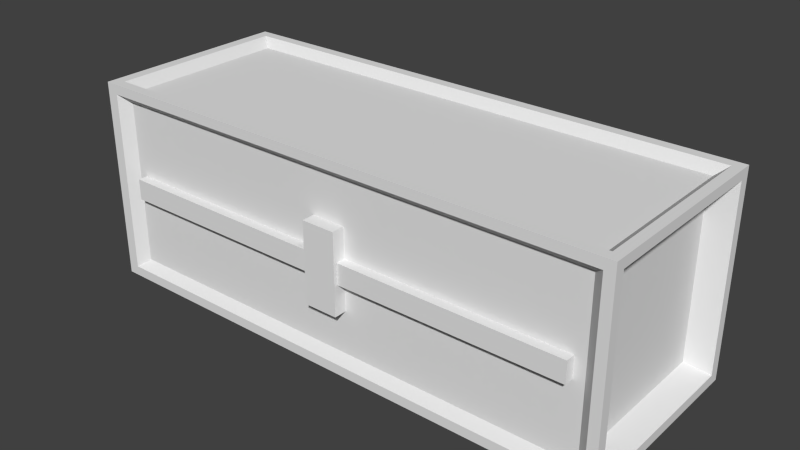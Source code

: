 # Source: lbcorner-borderedslidebar.blend  (saved by Blender 2.76.0; exported with 4.5.12 LTS)
import bpy
from mathutils import Matrix  # noqa: F401  (used for matrix-valued properties, if any)

bpy.ops.wm.read_factory_settings(use_empty=True)
scene = bpy.context.scene
scene.name = 'Scene'

# ---- collections
col_collection_1 = bpy.data.collections.new('Collection 1'); scene.collection.children.link(col_collection_1)

# ---- world
world_world = bpy.data.worlds.new('World'); scene.world = world_world
world_world.color = (0.05088, 0.05088, 0.05088)
world_world.use_sun_shadow = False
world_world.sun_shadow_jitter_overblur = 0.0
world_world.cycles.sampling_method = 'MANUAL'
world_world.cycles.sample_map_resolution = 256

# ---- meshes
me_cube_002 = bpy.data.meshes.new('Cube.002')
me_cube_002.from_pydata([(-1.006, -1.0, -0.9031), (-1.006, 1.0, -0.9031), (1.014, -1.0, -0.9031), (1.014, 1.0, -0.9031), (-1.006, -1.0, 0.9028), (-1.006, 1.0, 0.9028), (1.014, -1.0, 0.9028), (1.014, 1.0, 0.9028), (-1.006, -0.8974, 1.0), (-1.006, -0.8974, -1.0), (1.014, -0.8974, 1.0), (1.014, -0.8974, -1.0), (1.0, -0.8974, -0.9031), (-1.0, -0.8974, -0.9031), (-1.0, -0.8974, 0.9028), (1.0, -0.8974, 0.9028), (1.0, 0.8974, -0.9031), (1.0, 0.8974, 0.9028), (-1.006, 0.8974, 1.0), (-1.006, 0.8974, -1.0), (1.014, 0.8974, 1.0), (1.014, 0.8974, -1.0), (-1.0, 0.8974, -0.9031), (-1.0, 0.8974, 0.9028), (-1.097, -1.097, 0.9906), (-1.097, -1.097, 1.097), (-1.097, 0.9847, 1.097), (-1.097, 1.097, 1.097), (-1.097, 1.097, -0.9908), (-1.097, 1.097, -1.097), (-1.097, -0.9847, -1.097), (-1.097, -1.097, -1.097), (1.057, 1.097, 1.097), (1.097, 1.097, 1.097), (1.097, 1.097, -0.9908), (1.097, 1.097, -1.097), (-1.05, 1.097, -1.097), (1.097, -0.9847, 1.097), (1.097, -1.097, 1.097), (1.097, -1.097, -0.9908), (1.097, -1.097, -1.097), (1.097, 0.9847, -1.097), (-1.05, -1.097, 1.097), (1.057, -1.097, -1.097), (-1.05, 1.097, 1.097), (1.057, 1.097, -1.097), (1.057, -1.097, 1.097), (-1.05, -1.097, -1.097), (-1.05, -0.9847, 1.097), (-1.05, -0.9847, -1.097), (-1.05, -1.097, -0.9908), (-1.05, 1.097, -0.9908), (1.057, -1.097, -0.9908), (1.057, -0.9847, 1.097), (1.057, -0.9847, -1.097), (1.057, 1.097, -0.9908), (-1.097, -1.097, -0.9908), (-1.097, 1.097, 0.9906), (1.097, 1.097, 0.9906), (1.097, -1.097, 0.9906), (-1.05, -1.097, 0.9906), (-1.05, 1.097, 0.9906), (1.057, -1.097, 0.9906), (1.057, 1.097, 0.9906), (1.097, 0.9847, -0.9908), (-1.097, -0.9847, -0.9908), (-1.097, -0.9847, 0.9906), (1.097, 0.9847, 0.9906), (-1.097, -0.9847, 1.097), (-1.097, 0.9847, -1.097), (1.097, 0.9847, 1.097), (1.097, -0.9847, -1.097), (-1.05, 0.9847, 1.097), (-1.05, 0.9847, -1.097), (1.057, 0.9847, 1.097), (1.057, 0.9847, -1.097), (1.097, -0.9847, -0.9908), (-1.097, 0.9847, -0.9908), (-1.097, 0.9847, 0.9906), (1.097, -0.9847, 0.9906), (-0.9707, -1.102, -0.1132), (-0.9707, -1.102, 0.1132), (-0.9707, 1.102, -0.1132), (-0.9707, 1.102, 0.1132), (0.9707, -1.102, -0.1132), (0.9707, -1.102, 0.1132), (0.9707, 1.102, -0.1132), (0.9707, 1.102, 0.1132), (-0.06863, -1.14, -0.437), (-0.06863, -1.14, 0.437), (-0.06863, 1.14, -0.437), (-0.06863, 1.14, 0.437), (0.06863, -1.14, -0.437), (0.06863, -1.14, 0.437), (0.06863, 1.14, -0.437), (0.06863, 1.14, 0.437)], [], [(5, 7, 3, 1), (6, 4, 0, 2), (2, 0, 50, 52), (9, 11, 54, 49), (12, 15, 79, 76), (17, 16, 64, 67), (11, 21, 75, 54), (18, 20, 74, 72), (14, 13, 65, 66), (17, 15, 12, 16), (7, 5, 61, 63), (20, 10, 53, 74), (1, 3, 55, 51), (19, 9, 49, 73), (15, 17, 67, 79), (3, 7, 63, 55), (10, 8, 48, 53), (8, 18, 72, 48), (21, 19, 73, 75), (16, 12, 76, 64), (6, 2, 52, 62), (4, 6, 62, 60), (14, 23, 22, 13), (9, 19, 21, 11), (22, 23, 78, 77), (5, 1, 51, 61), (10, 20, 18, 8), (23, 14, 66, 78), (13, 22, 77, 65), (0, 4, 60, 50), (77, 28, 29, 69), (55, 34, 35, 45), (76, 39, 40, 71), (50, 56, 31, 47), (75, 45, 35, 41), (72, 44, 27, 26), (74, 32, 44, 72), (69, 29, 36, 73), (52, 50, 47, 43), (28, 51, 36, 29), (39, 52, 43, 40), (70, 33, 32, 74), (73, 36, 45, 75), (51, 55, 45, 36), (59, 62, 52, 39), (57, 61, 51, 28), (60, 24, 56, 50), (79, 59, 39, 76), (63, 58, 34, 55), (78, 57, 28, 77), (26, 27, 57, 78), (32, 33, 58, 63), (37, 38, 59, 79), (42, 25, 24, 60), (46, 42, 60, 62), (27, 44, 61, 57), (38, 46, 62, 59), (44, 32, 63, 61), (70, 37, 79, 67), (25, 68, 66, 24), (24, 66, 65, 56), (47, 49, 54, 43), (38, 37, 53, 46), (31, 30, 49, 47), (46, 53, 48, 42), (42, 48, 68, 25), (43, 54, 71, 40), (64, 76, 71, 41), (56, 65, 30, 31), (34, 64, 41, 35), (58, 67, 64, 34), (33, 70, 67, 58), (68, 26, 78, 66), (37, 70, 74, 53), (30, 69, 73, 49), (48, 72, 26, 68), (54, 75, 41, 71), (65, 77, 69, 30), (81, 83, 82, 80), (83, 87, 86, 82), (87, 85, 84, 86), (85, 81, 80, 84), (80, 82, 86, 84), (85, 87, 83, 81), (89, 91, 90, 88), (91, 95, 94, 90), (95, 93, 92, 94), (93, 89, 88, 92), (88, 90, 94, 92), (93, 95, 91, 89)])
_uv = me_cube_002.uv_layers.new(name='UVMap')
_uv.uv.foreach_set('vector', [0.5257, 0.5984, 0.5257, 0.6694, 0.4854, 0.6694, 0.4854, 0.5984, 0.5257, 0.5274, 0.5257, 0.5983, 0.4854, 0.5983, 0.4854, 0.5274, 0.512, 0.5731, 0.4588, 0.5731, 0.4562, 0.5692, 0.5146, 0.5692, 0.4588, 0.6054, 0.512, 0.6054, 0.5146, 0.6092, 0.4562, 0.6092, 0.4642, 0.5316, 0.5045, 0.5316, 0.5064, 0.5368, 0.4622, 0.5368, 0.5045, 0.5421, 0.4642, 0.5421, 0.4622, 0.537, 0.5064, 0.537, 0.4588, 0.5853, 0.5122, 0.5853, 0.5148, 0.5892, 0.4562, 0.5892, 0.4588, 0.5973, 0.512, 0.5973, 0.5146, 0.6012, 0.4562, 0.6012, 0.5044, 0.5086, 0.4642, 0.5086, 0.4622, 0.5034, 0.5064, 0.5034, 0.4853, 0.5269, 0.4853, 0.5981, 0.4451, 0.5981, 0.4451, 0.5269, 0.512, 0.5811, 0.4588, 0.5811, 0.4562, 0.5772, 0.5146, 0.5772, 0.5122, 0.5851, 0.4588, 0.5851, 0.4562, 0.5813, 0.5148, 0.5813, 0.4588, 0.5651, 0.512, 0.5651, 0.5146, 0.569, 0.4562, 0.569, 0.5122, 0.5972, 0.4588, 0.5972, 0.4562, 0.5933, 0.5148, 0.5933, 0.4588, 0.5611, 0.5122, 0.5611, 0.5148, 0.565, 0.4562, 0.565, 0.4642, 0.5209, 0.5045, 0.5209, 0.5064, 0.5261, 0.4622, 0.5261, 0.512, 0.6052, 0.4588, 0.6052, 0.4562, 0.6013, 0.5146, 0.6013, 0.4588, 0.5893, 0.5122, 0.5893, 0.5148, 0.5932, 0.4562, 0.5932, 0.512, 0.6133, 0.4588, 0.6133, 0.4562, 0.6094, 0.5146, 0.6094, 0.5122, 0.561, 0.4588, 0.561, 0.4562, 0.5571, 0.5148, 0.5571, 0.5045, 0.5314, 0.4642, 0.5314, 0.4622, 0.5262, 0.5064, 0.5262, 0.4588, 0.5732, 0.512, 0.5732, 0.5146, 0.5771, 0.4562, 0.5771, 0.4853, 0.5982, 0.4853, 0.6694, 0.4451, 0.6694, 0.4451, 0.5982, 0.4854, 0.5272, 0.4854, 0.456, 0.5253, 0.456, 0.5253, 0.5272, 0.4642, 0.5423, 0.5045, 0.5423, 0.5064, 0.5475, 0.4622, 0.5475, 0.5045, 0.5207, 0.4642, 0.5207, 0.4622, 0.5155, 0.5064, 0.5155, 0.4451, 0.5267, 0.4451, 0.4556, 0.485, 0.4556, 0.485, 0.5267, 0.5122, 0.557, 0.4588, 0.557, 0.4562, 0.5531, 0.5148, 0.5531, 0.4588, 0.549, 0.5122, 0.549, 0.5148, 0.5529, 0.4562, 0.5529, 0.4642, 0.5102, 0.5045, 0.5102, 0.5064, 0.5154, 0.4622, 0.5154, -0.02029, 0.9718, 0.01838, 0.9718, 0.01838, 1.02, -0.02029, 1.02, 0.9797, 1.023, 0.9797, 0.9709, 1.016, 0.9709, 1.016, 1.023, 0.01958, 1.019, -0.01908, 1.019, -0.01908, 0.9701, 0.01958, 0.9701, 1.018, 1.021, 0.9774, 1.021, 0.9774, 0.9724, 1.018, 0.9724, -0.01828, 1.022, -0.01828, 0.9701, 0.02049, 0.9701, 0.02049, 1.022, 1.018, 0.972, 1.018, 1.024, 0.9775, 1.024, 0.9775, 0.972, 0.9961, 0.2787, 0.9961, 0.3548, 0.00102, 0.3548, 0.00102, 0.2787, -0.02001, 1.02, -0.02001, 0.9688, 0.02059, 0.9688, 0.02059, 1.02, 0.9961, 1.021, 0.00102, 1.021, 0.00102, 0.9494, 0.9961, 0.9494, -0.01992, 0.9725, 0.02068, 0.9725, 0.02068, 1.021, -0.01992, 1.021, 0.0196, 1.018, -0.01917, 1.018, -0.01917, 0.9697, 0.0196, 0.9697, 1.017, 0.9718, 1.017, 1.023, 0.9783, 1.023, 0.9783, 0.9718, 0.00102, 0.4324, 0.00102, 0.3564, 0.9961, 0.3564, 0.9961, 0.4324, 0.00102, 0.8759, 0.9961, 0.8759, 0.9961, 0.9477, 0.00102, 0.9477, 0.999, 0.6114, 0.999, 0.6874, -0.001876, 0.6874, -0.001876, 0.6114, 0.9976, 0.4147, 0.9976, 0.4941, -0.0004971, 0.4941, -0.0004971, 0.4147, 0.9981, 0.4147, 0.9981, 0.4941, -0.0003569, 0.4941, -0.0003569, 0.4147, 0.999, 0.2214, 0.999, 0.2972, -0.001876, 0.2972, -0.001876, 0.2214, 0.999, 0.5333, 0.999, 0.6093, -0.001876, 0.6093, -0.001876, 0.5333, 0.999, 0.2994, 0.999, 0.3752, -0.001876, 0.3752, -0.001876, 0.2994, -0.01828, 1.02, -0.01828, 0.9684, 0.01837, 0.9684, 0.01837, 1.02, 0.9789, 1.023, 0.9789, 0.9709, 1.016, 0.9709, 1.016, 1.023, 0.02079, 1.019, -0.01788, 1.019, -0.01788, 0.9698, 0.02079, 0.9698, 0.02062, 1.022, -0.01998, 1.022, -0.01998, 0.9734, 0.02062, 0.9734, 0.9961, 0.8005, 0.00102, 0.8005, 0.00102, 0.7285, 0.9961, 0.7285, 0.9786, 1.025, 0.9786, 0.9704, 1.015, 0.9704, 1.015, 1.025, 0.01962, 1.02, -0.01915, 1.02, -0.01915, 0.9711, 0.01962, 0.9711, 0.00102, 0.8022, 0.9961, 0.8022, 0.9961, 0.8742, 0.00102, 0.8742, 0.9991, 0.5798, 0.00102, 0.5798, 0.00102, 0.5078, 0.9991, 0.5078, 0.9781, 0.9723, 1.017, 0.9723, 1.017, 1.021, 0.9781, 1.021, 0.999, 0.4553, 0.999, 0.5311, -0.001876, 0.5311, -0.001876, 0.4553, 0.00102, 0.1994, 0.00102, 0.1234, 0.9961, 0.1234, 0.9961, 0.1994, 0.02041, 0.9704, 0.02041, 1.022, -0.01836, 1.022, -0.01836, 0.9704, -0.01983, 1.022, -0.01983, 0.9704, 0.02076, 0.9704, 0.02076, 1.022, 0.9961, 0.201, 0.9961, 0.2771, 0.00102, 0.2771, 0.00102, 0.201, 1.019, 0.972, 1.019, 1.024, 0.9783, 1.024, 0.9783, 0.972, 0.9788, 1.023, 0.9788, 0.9718, 1.018, 0.9718, 1.018, 1.023, 0.9991, 0.6533, 0.00102, 0.6533, 0.00102, 0.5815, 0.9991, 0.5815, -0.01988, 1.02, -0.01988, 0.9684, 0.01666, 0.9684, 0.01666, 1.02, 0.01787, 1.019, -0.0208, 1.019, -0.0208, 0.9698, 0.01787, 0.9698, 0.999, 0.3773, 0.999, 0.4531, -0.001876, 0.4531, -0.001876, 0.3773, 0.01967, 1.02, -0.019, 1.02, -0.019, 0.9707, 0.01967, 0.9707, 0.00102, 0.4341, 0.9991, 0.4341, 0.9991, 0.5061, 0.00102, 0.5061, 0.00102, -0.0324, 0.9991, -0.0324, 0.9991, 0.04385, 0.00102, 0.04385, 0.00102, -0.1139, 0.9991, -0.1139, 0.9991, -0.03403, 0.00102, -0.03403, 0.00102, -0.1954, 0.9991, -0.1954, 0.9991, -0.1155, 0.00102, -0.1155, 0.00102, 0.04548, 0.9991, 0.04548, 0.9991, 0.1217, 0.00102, 0.1217, 0.00102, 0.655, 0.9991, 0.655, 0.9991, 0.7268, 0.00102, 0.7268, 0.04373, 1.0, 0.04373, 0.5, 0.08745, 0.5, 0.08745, 1.0, 0.9979, 0.9135, 0.9979, 0.4365, 1.042, 0.4365, 1.042, 0.9135, 1.025e-07, 1.0, 0.0, 0.5, 0.04373, 0.5, 0.04373, 1.0, 0.9979, 0.4365, 0.9979, 0.9135, 0.9542, 0.9135, 0.9542, 0.4365, 9.372e-08, 0.5, 0.0, 1.192e-07, 0.375, 0.0, 0.375, 0.5, 0.75, 0.0, 0.75, 0.5, 0.375, 0.5, 0.375, 1.192e-07, -0.0152, 0.6583, 0.0223, 0.6583, 0.0223, 0.7139, -0.0152, 0.7139, 0.007408, 0.7314, 0.007408, 0.7401, -0.007482, 0.7401, -0.007482, 0.7314, -0.0152, 0.6028, 0.0223, 0.6028, 0.0223, 0.6583, -0.0152, 0.6583, 0.0223, 0.7314, 0.0223, 0.7401, 0.007408, 0.7401, 0.007408, 0.7314, -0.0152, 0.7227, 0.0223, 0.7227, 0.0223, 0.7314, -0.0152, 0.7314, 0.0223, 0.7227, -0.0152, 0.7227, -0.0152, 0.7139, 0.0223, 0.7139])
me_cube_002.use_remesh_preserve_volume = False
me_cube_002.use_remesh_preserve_attributes = False
me_cube_002.use_mirror_vertex_groups = False
me_cube_002.update()

# ---- objects
ob_cube = bpy.data.objects.new('Cube', me_cube_002)

# ---- transforms, parenting, visibility, modifiers, constraints
ob_cube.location = (0.0, 0.0, 0.0)
ob_cube.scale = (2.664, 1.0, 1.0)
ob_cube.lineart.crease_threshold = 0.0

# ---- collection membership
col_collection_1.objects.link(ob_cube)

# ---- scene / render settings (as saved in the file)
scene.frame_start = 1; scene.frame_end = 250; scene.frame_set(1)
scene.render.engine = 'BLENDER_EEVEE_NEXT'
scene.render.resolution_percentage = 50
scene.render.dither_intensity = 0.0
scene.cycles.use_denoising = False
scene.cycles.samples = 10
scene.cycles.sampling_pattern = 'TABULATED_SOBOL'
scene.cycles.light_sampling_threshold = 0.0
scene.cycles.use_adaptive_sampling = False
scene.cycles.use_light_tree = False
scene.cycles.blur_glossy = 0.0
scene.cycles.pixel_filter_type = 'GAUSSIAN'
scene.cycles.sample_clamp_indirect = 0.0
scene.view_settings.view_transform = 'Standard'
bpy.context.view_layer.update()

# ---- added for rendering (the .blend has no active camera and no usable light): camera, sun
cam_auto = bpy.data.cameras.new('AutoCamera')
cam_auto.lens = 50.0
cam_auto.sensor_width = 36.0
cam_auto.clip_end = 1000.0
ob_auto_camera = bpy.data.objects.new('AutoCamera', cam_auto)
scene.collection.objects.link(ob_auto_camera)
ob_auto_camera.location = (6.14969, -7.37996, 4.91998)
ob_auto_camera.rotation_euler = (1.09748, -7.21219e-08, 0.694738)
scene.camera = ob_auto_camera
light_auto_sun = bpy.data.lights.new('AutoSun', 'SUN')
light_auto_sun.energy = 3.0
light_auto_sun.angle = 0.0523599
ob_auto_sun = bpy.data.objects.new('AutoSun', light_auto_sun)
scene.collection.objects.link(ob_auto_sun)
ob_auto_sun.rotation_euler = (0.872665, 0.174533, 0.523599)
bpy.context.view_layer.update()
